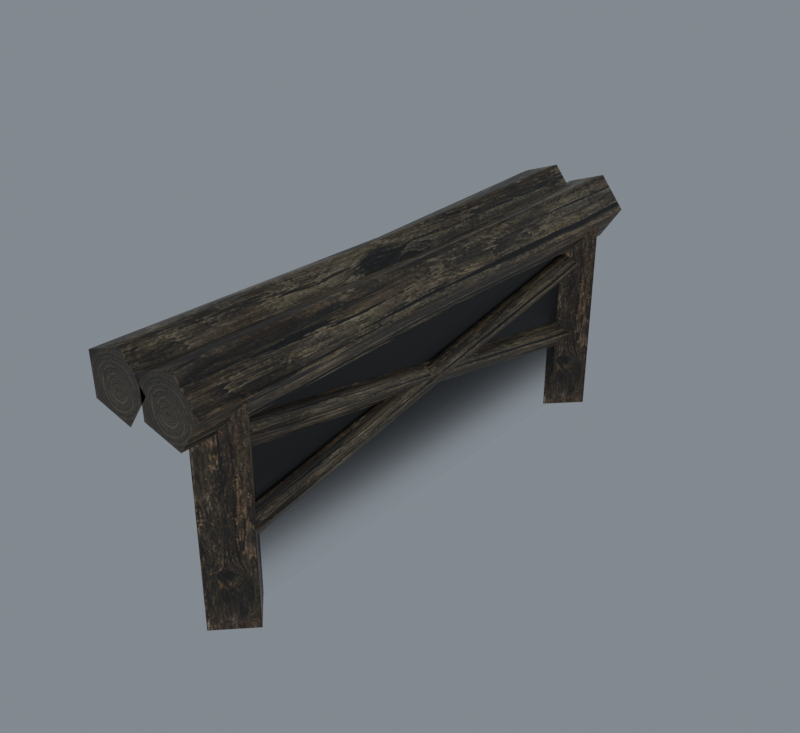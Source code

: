 # Source: import.blend  (saved by Blender 5.2.45; exported with 4.5.12 LTS)
import bpy
from mathutils import Matrix  # noqa: F401  (used for matrix-valued properties, if any)

bpy.ops.wm.read_factory_settings(use_empty=True)
scene = bpy.context.scene
scene.name = 'Bridge01'

# ---- collections
col_collection = bpy.data.collections.new('Collection'); scene.collection.children.link(col_collection)

# ---- images (referenced by path relative to the original .blend; pixels are not part of the script)
import os
ASSET_DIR = os.environ.get("B2B_ASSET_DIR", "")  # directory of the original .blend (textures are referenced by path, not embedded)
HERE = os.path.dirname(os.path.abspath(__file__))  # packed textures are extracted next to this script under _unpacked/

def load_image(name, relpath, width, height, colorspace="sRGB"):
    """Load a texture the original file referenced (path relative to the .blend, or extracted next to this script)."""
    p = next((c for c in (os.path.join(HERE, relpath), os.path.join(ASSET_DIR, relpath)) if relpath and os.path.exists(c)), "")
    if p:
        img = bpy.data.images.load(p, check_existing=True)
        img.name = name
    else:  # same state as the original file: an image datablock whose file is absent (Cycles renders it pink)
        img = bpy.data.images.new(name, width, height)
        img.source = "FILE"
        img.filepath = "//" + (relpath or name)
    img.colorspace_settings.name = colorspace
    return img
img_tree_04_jpg = load_image('tree_04.jpg', '_unpacked/tree_04.0d80d861.jpg', 512, 512, 'sRGB')
img_tile_ston06_jpg = load_image('tile_ston06.jpg', '_unpacked/tile_ston06.34a8bb36.jpg', 512, 512, 'sRGB')
img_tile_wood02_jpg = load_image('tile_wood02.jpg', '_unpacked/tile_wood02.9aa741ce.jpg', 512, 512, 'sRGB')
img_bridge_shadow01_tga = load_image('bridge_shadow01.tga', '_unpacked/bridge_shadow01.671f8b2a.tga', 2, 32, 'sRGB')

# ---- materials (node trees are filled in below, after node groups)
mat_tree_04_jpg = bpy.data.materials.new('tree_04.jpg')
mat_tree_04_jpg.diffuse_color = (0.4962, 0.6609, 0.4799, 1.0)
mat_tile_ston06_jpg = bpy.data.materials.new('tile_ston06.jpg')
mat_tile_ston06_jpg.diffuse_color = (0.7577, 0.6218, 0.9008, 1.0)
mat_tile_wood02_jpg = bpy.data.materials.new('tile_wood02.jpg')
mat_tile_wood02_jpg.diffuse_color = (0.5059, 0.5335, 0.5136, 1.0)
mat_bridge_shadow01_tga = bpy.data.materials.new('bridge_shadow01.tga')
mat_bridge_shadow01_tga.diffuse_color = (0.6753, 0.7175, 0.4601, 1.0)

# ---- material node trees
mat_tree_04_jpg.use_nodes = True; mat_tree_04_jpg.node_tree.nodes.clear()
_N = mat_tree_04_jpg.node_tree.nodes; _L = mat_tree_04_jpg.node_tree.links
n0 = _N.new('ShaderNodeBsdfPrincipled'); n0.name = 'Principled BSDF'; n0.location = (-200, 100)
n0.inputs[10].default_value = 0.005
n1 = _N.new('ShaderNodeOutputMaterial'); n1.name = 'Material Output'; n1.location = (200, 100)
n2 = _N.new('ShaderNodeTexImage'); n2.name = 'Image Texture'; n2.location = (-600, 100)
n2.image = img_tree_04_jpg
_L.new(n0.outputs[0], n1.inputs[0])
_L.new(n2.outputs[0], n0.inputs[0])
n1.is_active_output = True
mat_tile_ston06_jpg.use_nodes = True; mat_tile_ston06_jpg.node_tree.nodes.clear()
_N = mat_tile_ston06_jpg.node_tree.nodes; _L = mat_tile_ston06_jpg.node_tree.links
n0 = _N.new('ShaderNodeBsdfPrincipled'); n0.name = 'Principled BSDF'; n0.location = (-200, 100)
n0.inputs[10].default_value = 0.005
n1 = _N.new('ShaderNodeOutputMaterial'); n1.name = 'Material Output'; n1.location = (200, 100)
n2 = _N.new('ShaderNodeTexImage'); n2.name = 'Image Texture'; n2.location = (-600, 100)
n2.image = img_tile_ston06_jpg
_L.new(n0.outputs[0], n1.inputs[0])
_L.new(n2.outputs[0], n0.inputs[0])
n1.is_active_output = True
mat_tile_wood02_jpg.use_nodes = True; mat_tile_wood02_jpg.node_tree.nodes.clear()
_N = mat_tile_wood02_jpg.node_tree.nodes; _L = mat_tile_wood02_jpg.node_tree.links
n0 = _N.new('ShaderNodeBsdfPrincipled'); n0.name = 'Principled BSDF'; n0.location = (-200, 100)
n0.inputs[10].default_value = 0.005
n1 = _N.new('ShaderNodeOutputMaterial'); n1.name = 'Material Output'; n1.location = (200, 100)
n2 = _N.new('ShaderNodeTexImage'); n2.name = 'Image Texture'; n2.location = (-600, 100)
n2.image = img_tile_wood02_jpg
_L.new(n0.outputs[0], n1.inputs[0])
_L.new(n2.outputs[0], n0.inputs[0])
n1.is_active_output = True
mat_bridge_shadow01_tga.use_nodes = True; mat_bridge_shadow01_tga.node_tree.nodes.clear()
_N = mat_bridge_shadow01_tga.node_tree.nodes; _L = mat_bridge_shadow01_tga.node_tree.links
n0 = _N.new('ShaderNodeBsdfPrincipled'); n0.name = 'Principled BSDF'; n0.location = (-200, 100)
n0.inputs[10].default_value = 0.005
n1 = _N.new('ShaderNodeOutputMaterial'); n1.name = 'Material Output'; n1.location = (200, 100)
n2 = _N.new('ShaderNodeTexImage'); n2.name = 'Image Texture'; n2.location = (-600, 100)
n2.image = img_bridge_shadow01_tga
_L.new(n0.outputs[0], n1.inputs[0])
_L.new(n2.outputs[0], n0.inputs[0])
_L.new(n2.outputs[1], n0.inputs[4])
n1.is_active_output = True

# ---- world
world_world = bpy.data.worlds.new('World'); scene.world = world_world
world_world.use_nodes = True; world_world.node_tree.nodes.clear()
_N = world_world.node_tree.nodes; _L = world_world.node_tree.links
n0 = _N.new('ShaderNodeOutputWorld'); n0.name = 'World Output'; n0.location = (200, 100)
n1 = _N.new('ShaderNodeBackground'); n1.name = 'Background'; n1.location = (-200, 100)
n1.inputs[0].default_value = (0.32, 0.36, 0.4, 1.0)
n1.inputs[1].default_value = 0.7
_L.new(n1.outputs[0], n0.inputs[0])
n0.is_active_output = True
world_world.color = (0.05088, 0.05088, 0.05088)
world_world.sun_shadow_jitter_overblur = 0.0

# ---- meshes
me_bridgestone01 = bpy.data.meshes.new('BridgeStone01')
me_bridgestone01.from_pydata([(65.9, 200.1, 9.805), (83.34, 200.1, -12.53), (67.5, 200.1, -36.02), (40.26, 200.1, -28.21), (39.27, 200.1, 0.1123), (65.9, -200.0, 9.805), (67.5, -200.0, -36.02), (83.34, -200.0, -12.53), (39.27, -200.0, 0.1123), (40.26, -200.0, -28.21), (26.45, 200.1, 9.805), (43.9, 200.1, -12.53), (28.05, 200.1, -36.02), (0.8066, 200.1, -28.21), (-0.1824, 200.1, 0.1123), (26.45, -200.0, 9.805), (28.05, -200.0, -36.02), (43.9, -200.0, -12.53), (-0.1824, -200.0, 0.1123), (0.8066, -200.0, -28.21), (83.34, 3.44, -12.53), (67.5, 47.5, -32.57), (65.9, -30.31, 8.834), (39.27, 27.66, -4.296), (40.26, 29.39, -23.02), (26.45, -30.31, 8.834), (43.9, 3.44, -12.53), (-0.1824, 27.66, -4.296), (0.8066, 29.39, -23.02), (65.93, 177.1, -53.98), (72.7, 3.91, -74.32), (65.93, 43.8, -75.99), (72.7, 175.3, -44.1), (65.24, -27.09, -70.52), (65.24, 173.7, -34.7), (53.86, 24.4, -67.14), (53.86, 174.4, -38.78), (72.7, -173.4, -105.6), (65.93, -171.6, -115.5), (65.24, -175.0, -96.18), (53.86, -174.3, -100.3), (63.84, 173.0, -114.0), (70.62, 3.359, -73.86), (63.84, 40.27, -89.07), (70.62, 174.8, -104.1), (63.16, -24.47, -59.68), (63.16, 176.4, -94.69), (51.78, 25.07, -74.12), (51.78, 175.7, -98.77), (70.62, -173.9, -42.6), (63.84, -175.7, -52.49), (63.16, -172.3, -33.2), (51.78, -173.0, -37.28), (59.54, -145.6, -16.8), (81.17, -167.2, -16.8), (80.48, -167.3, -18.76), (59.44, -146.3, -18.76), (81.17, -167.2, -159.8), (80.48, -167.3, -157.9), (59.54, -145.6, -159.8), (59.44, -146.3, -157.9), (59.54, -188.9, -16.8), (59.44, -188.2, -18.76), (80.48, -167.1, -18.76), (59.54, -188.9, -159.8), (59.44, -188.2, -157.9), (80.48, -167.1, -157.9), (59.45, 193.0, -16.8), (81.26, 171.2, -16.8), (80.57, 171.1, -18.76), (59.36, 192.3, -18.76), (81.26, 171.2, -159.8), (80.57, 171.1, -157.9), (59.45, 193.0, -159.8), (59.36, 192.3, -157.9), (59.45, 149.4, -16.8), (59.36, 150.0, -18.76), (80.57, 171.3, -18.76), (59.45, 149.4, -159.8), (59.36, 150.0, -157.9), (80.57, 171.3, -157.9), (63.33, -163.8, -157.9), (63.33, 164.0, -157.9), (63.33, 164.0, -7.754), (63.33, -163.8, -7.754)], [], [(0, 1, 2), (0, 3, 4), (0, 2, 3), (5, 6, 7), (5, 8, 9), (5, 9, 6), (10, 11, 12), (10, 13, 14), (10, 12, 13), (15, 16, 17), (15, 18, 19), (15, 19, 16), (2, 20, 21), (2, 1, 20), (1, 22, 20), (1, 0, 22), (0, 23, 22), (0, 4, 23), (4, 24, 23), (4, 3, 24), (21, 7, 6), (21, 20, 7), (20, 5, 7), (20, 22, 5), (22, 8, 5), (22, 23, 8), (23, 9, 8), (23, 24, 9), (11, 25, 26), (11, 10, 25), (10, 27, 25), (10, 14, 27), (14, 28, 27), (14, 13, 28), (26, 15, 17), (26, 25, 15), (25, 18, 15), (25, 27, 18), (27, 19, 18), (27, 28, 19), (29, 30, 31), (29, 32, 30), (32, 33, 30), (32, 34, 33), (34, 35, 33), (34, 36, 35), (31, 37, 38), (31, 30, 37), (30, 39, 37), (30, 33, 39), (33, 40, 39), (33, 35, 40), (41, 42, 43), (41, 44, 42), (44, 45, 42), (44, 46, 45), (46, 47, 45), (46, 48, 47), (43, 49, 50), (43, 42, 49), (42, 51, 49), (42, 45, 51), (45, 52, 51), (45, 47, 52), (53, 54, 55), (55, 56, 53), (54, 57, 58), (58, 55, 54), (57, 59, 60), (60, 58, 57), (59, 53, 56), (56, 60, 59), (56, 55, 58), (58, 60, 56), (54, 61, 62), (62, 63, 54), (61, 64, 65), (65, 62, 61), (64, 57, 66), (66, 65, 64), (57, 54, 63), (63, 66, 57), (63, 62, 65), (65, 66, 63), (67, 68, 69), (69, 70, 67), (68, 71, 72), (72, 69, 68), (71, 73, 74), (74, 72, 71), (73, 67, 70), (70, 74, 73), (70, 69, 72), (72, 74, 70), (68, 75, 76), (76, 77, 68), (75, 78, 79), (79, 76, 75), (78, 71, 80), (80, 79, 78), (71, 68, 77), (77, 80, 71), (77, 76, 79), (79, 80, 77), (81, 82, 83), (83, 84, 81)])
me_bridgestone01.polygons.foreach_set('use_smooth', [True] * 106)
me_bridgestone01.polygons.foreach_set('material_index', [0, 0, 0, 0, 0, 0, 0, 0, 0, 0, 0, 0, 1, 1, 1, 1, 1, 1, 1, 1, 1, 1, 1, 1, 1, 1, 1, 1, 1, 1, 1, 1, 1, 1, 1, 1, 1, 1, 1, 1, 1, 1, 1, 1, 1, 1, 1, 1, 1, 1, 1, 1, 1, 1, 1, 1, 1, 1, 1, 1, 1, 1, 1, 1, 2, 2, 2, 2, 2, 2, 2, 2, 2, 2, 2, 2, 2, 2, 2, 2, 2, 2, 2, 2, 2, 2, 2, 2, 2, 2, 2, 2, 2, 2, 2, 2, 2, 2, 2, 2, 2, 2, 2, 2, 3, 3])
_k = set([(0, 1), (0, 3), (0, 4), (1, 2), (2, 20), (3, 4), (5, 6), (5, 7), (5, 8), (6, 7), (8, 9), (9, 23), (10, 11), (10, 13), (10, 14), (11, 25), (13, 14), (15, 17), (15, 18), (18, 19), (19, 27), (53, 56), (54, 55), (54, 57), (54, 63), (55, 56), (55, 58), (56, 60), (57, 58), (57, 66), (58, 60), (59, 60), (61, 62), (62, 63), (62, 65), (63, 66), (64, 65), (65, 66), (67, 70), (68, 69), (68, 71), (68, 77), (69, 70), (69, 72), (70, 74), (71, 72), (71, 80), (72, 74), (73, 74), (75, 76), (76, 77), (76, 79), (77, 80), (78, 79), (79, 80)])
me_bridgestone01.attributes.new('sharp_edge', 'BOOLEAN', 'EDGE').data.foreach_set('value', [ (min(e.vertices), max(e.vertices)) in _k for e in me_bridgestone01.edges])
_uv = me_bridgestone01.uv_layers.new(name='Float2')
_uv.uv.foreach_set('vector', [0.0005, 0.8087, 0.6179, 0.9995, 0.9995, 0.5, 0.0005, 0.8087, 0.6179, 0.0005, 0.0005, 0.1913, 0.0005, 0.8087, 0.9995, 0.5, 0.6179, 0.0005, 0.0005, 0.8087, 0.9995, 0.5, 0.6179, 0.9995, 0.0005, 0.8087, 0.0005, 0.1913, 0.6179, 0.0005, 0.0005, 0.8087, 0.6179, 0.0005, 0.9995, 0.5, 0.0005, 0.8087, 0.6179, 0.9995, 0.9995, 0.5, 0.0005, 0.8087, 0.6179, 0.0005, 0.0005, 0.1913, 0.0005, 0.8087, 0.9995, 0.5, 0.6179, 0.0005, 0.0005, 0.8087, 0.9995, 0.5, 0.6179, 0.9995, 0.0005, 0.8087, 0.0005, 0.1913, 0.6179, 0.0005, 0.0005, 0.8087, 0.6179, 0.0005, 0.9995, 0.5, 0.3939, 0.9978, 0.2079, 0.5067, 0.3666, 0.6167, 0.3939, 0.9978, 0.2079, 0.9978, 0.2079, 0.5067, 0.2079, 0.9978, 0.0388, 0.4224, 0.2079, 0.5067, 0.2079, 0.9978, 0.0312, 0.9978, 0.0388, 0.4224, 0.0312, 0.9978, 0.1428, 0.5671, 0.0388, 0.4224, 0.0312, 0.9978, 0.1079, 0.9978, 0.1428, 0.5671, 0.1079, 0.9978, 0.291, 0.5715, 0.1428, 0.5671, 0.1079, 0.9978, 0.3321, 0.9978, 0.291, 0.5715, 0.3666, 0.6167, 0.2079, -0.0012, 0.3939, -0.0012, 0.3666, 0.6167, 0.2079, 0.5067, 0.2079, -0.0012, 0.2079, 0.5067, 0.0312, -0.0012, 0.2079, -0.0012, 0.2079, 0.5067, 0.0388, 0.4224, 0.0312, -0.0012, 0.0388, 0.4224, 0.1079, -0.0012, 0.0312, -0.0012, 0.0388, 0.4224, 0.1428, 0.5671, 0.1079, -0.0012, 0.1428, 0.5671, 0.3321, -0.0012, 0.1079, -0.0012, 0.1428, 0.5671, 0.291, 0.5715, 0.3321, -0.0012, 0.3145, 0.9978, 0.4836, 0.4224, 0.3145, 0.5067, 0.3145, 0.9978, 0.4913, 0.9978, 0.4836, 0.4224, 0.4913, 0.9978, 0.3797, 0.5671, 0.4836, 0.4224, 0.4913, 0.9978, 0.4146, 0.9978, 0.3797, 0.5671, 0.4146, 0.9978, 0.2314, 0.5715, 0.3797, 0.5671, 0.4146, 0.9978, 0.1904, 0.9978, 0.2314, 0.5715, 0.3145, 0.5067, 0.4913, -0.0012, 0.3145, -0.0012, 0.3145, 0.5067, 0.4836, 0.4224, 0.4913, -0.0012, 0.4836, 0.4224, 0.4146, -0.0012, 0.4913, -0.0012, 0.4836, 0.4224, 0.3797, 0.5671, 0.4146, -0.0012, 0.3797, 0.5671, 0.1904, -0.0012, 0.4146, -0.0012, 0.3797, 0.5671, 0.2314, 0.5715, 0.1904, -0.0012, 0.3939, 0.9978, 0.2079, 0.5067, 0.3666, 0.6167, 0.3939, 0.9978, 0.2079, 0.9978, 0.2079, 0.5067, 0.2079, 0.9978, 0.0388, 0.4224, 0.2079, 0.5067, 0.2079, 0.9978, 0.0312, 0.9978, 0.0388, 0.4224, 0.0312, 0.9978, 0.1428, 0.5671, 0.0388, 0.4224, 0.0312, 0.9978, 0.1079, 0.9978, 0.1428, 0.5671, 0.3666, 0.6167, 0.2079, -0.0012, 0.3939, -0.0012, 0.3666, 0.6167, 0.2079, 0.5067, 0.2079, -0.0012, 0.2079, 0.5067, 0.0312, -0.0012, 0.2079, -0.0012, 0.2079, 0.5067, 0.0388, 0.4224, 0.0312, -0.0012, 0.0388, 0.4224, 0.1079, -0.0012, 0.0312, -0.0012, 0.0388, 0.4224, 0.1428, 0.5671, 0.1079, -0.0012, 0.3939, 0.9978, 0.2079, 0.5067, 0.3666, 0.6167, 0.3939, 0.9978, 0.2079, 0.9978, 0.2079, 0.5067, 0.2079, 0.9978, 0.0388, 0.4224, 0.2079, 0.5067, 0.2079, 0.9978, 0.0312, 0.9978, 0.0388, 0.4224, 0.0312, 0.9978, 0.1428, 0.5671, 0.0388, 0.4224, 0.0312, 0.9978, 0.1079, 0.9978, 0.1428, 0.5671, 0.3666, 0.6167, 0.2079, -0.0012, 0.3939, -0.0012, 0.3666, 0.6167, 0.2079, 0.5067, 0.2079, -0.0012, 0.2079, 0.5067, 0.0312, -0.0012, 0.2079, -0.0012, 0.2079, 0.5067, 0.0388, 0.4224, 0.0312, -0.0012, 0.0388, 0.4224, 0.1079, -0.0012, 0.0312, -0.0012, 0.0388, 0.4224, 0.1428, 0.5671, 0.1079, -0.0012, 0.9995, 0.358, 0.9995, 0.4662, 0.9858, 0.4647, 0.9858, 0.4647, 0.9858, 0.3595, 0.9995, 0.358, 0.9995, 0.4662, 0.0005, 0.4662, 0.01416, 0.4647, 0.01416, 0.4647, 0.9858, 0.4647, 0.9995, 0.4662, 0.0005, 0.4662, 0.0005, 0.358, 0.01416, 0.3595, 0.01416, 0.3595, 0.01416, 0.4647, 0.0005, 0.4662, 0.0005, 0.358, 0.9995, 0.358, 0.9858, 0.3595, 0.9858, 0.3595, 0.01416, 0.3595, 0.0005, 0.358, 0.9858, 0.3595, 0.9858, 0.4647, 0.01416, 0.4647, 0.01416, 0.4647, 0.01416, 0.3595, 0.9858, 0.3595, 0.9995, 0.4662, 0.9995, 0.5913, 0.9858, 0.5896, 0.9858, 0.5896, 0.9858, 0.4679, 0.9995, 0.4662, 0.9995, 0.5913, 0.0005, 0.5913, 0.01416, 0.5896, 0.01416, 0.5896, 0.9858, 0.5896, 0.9995, 0.5913, 0.0005, 0.5913, 0.0005, 0.4662, 0.01416, 0.4679, 0.01416, 0.4679, 0.01416, 0.5896, 0.0005, 0.5913, 0.0005, 0.4662, 0.9995, 0.4662, 0.9858, 0.4679, 0.9858, 0.4679, 0.01416, 0.4679, 0.0005, 0.4662, 0.9858, 0.4679, 0.9858, 0.5896, 0.01416, 0.5896, 0.01416, 0.5896, 0.01416, 0.4679, 0.9858, 0.4679, 0.9995, 0.358, 0.9995, 0.4662, 0.9858, 0.4647, 0.9858, 0.4647, 0.9858, 0.3595, 0.9995, 0.358, 0.9995, 0.4662, 0.0005, 0.4662, 0.01416, 0.4647, 0.01416, 0.4647, 0.9858, 0.4647, 0.9995, 0.4662, 0.0005, 0.4662, 0.0005, 0.358, 0.01416, 0.3595, 0.01416, 0.3595, 0.01416, 0.4647, 0.0005, 0.4662, 0.0005, 0.358, 0.9995, 0.358, 0.9858, 0.3595, 0.9858, 0.3595, 0.01416, 0.3595, 0.0005, 0.358, 0.9858, 0.3595, 0.9858, 0.4647, 0.01416, 0.4647, 0.01416, 0.4647, 0.01416, 0.3595, 0.9858, 0.3595, 0.9995, 0.4662, 0.9995, 0.5913, 0.9858, 0.5896, 0.9858, 0.5896, 0.9858, 0.4679, 0.9995, 0.4662, 0.9995, 0.5913, 0.0005, 0.5913, 0.01416, 0.5896, 0.01416, 0.5896, 0.9858, 0.5896, 0.9995, 0.5913, 0.0005, 0.5913, 0.0005, 0.4662, 0.01416, 0.4679, 0.01416, 0.4679, 0.01416, 0.5896, 0.0005, 0.5913, 0.0005, 0.4662, 0.9995, 0.4662, 0.9858, 0.4679, 0.9858, 0.4679, 0.01416, 0.4679, 0.0005, 0.4662, 0.9858, 0.4679, 0.9858, 0.5896, 0.01416, 0.5896, 0.01416, 0.5896, 0.01416, 0.4679, 0.9858, 0.4679, 0.0005, 0.0126, 0.9995, 0.0126, 0.9995, 0.9826, 0.9995, 0.9826, 0.0005, 0.9826, 0.0005, 0.0126])
me_bridgestone01.materials.append(mat_tree_04_jpg)
me_bridgestone01.materials.append(mat_tile_ston06_jpg)
me_bridgestone01.materials.append(mat_tile_wood02_jpg)
me_bridgestone01.materials.append(mat_bridge_shadow01_tga)
me_bridgestone01.update()
me_bridgestone01.normals_split_custom_set([tuple(v) for v in zip(*[iter([0.0, 1.0, 3.951e-07, 0.0, 1.0, 0.0, 0.0, 1.0, 5.268e-07, 0.0, 1.0, 1.598e-07, 0.0, 1.0, 1.598e-07, 0.0, 1.0, 1.598e-07, 0.0, 1.0, 3.951e-07, 0.0, 1.0, 5.268e-07, 0.0, 1.0, 7.902e-07, 8.922e-07, -1.0, 6.393e-07, 8.922e-07, -1.0, 6.393e-07, 8.922e-07, -1.0, 6.393e-07, -4.694e-07, -1.0, 9.543e-08, 0.0, -1.0, -5.993e-07, -6.258e-07, -1.0, 3.27e-07, -4.694e-07, -1.0, 9.543e-08, -6.258e-07, -1.0, 3.27e-07, -9.387e-07, -1.0, 7.902e-07, 0.0, 1.0, 0.0, 0.0, 1.0, 0.0, 0.0, 1.0, 0.0, 0.0, 1.0, 7.591e-07, 0.0, 1.0, 7.591e-07, 0.0, 1.0, 7.591e-07, 0.0, 1.0, 0.0, 0.0, 1.0, 0.0, 0.0, 1.0, 0.0, -1.877e-06, -1.0, 1.19e-06, -2.816e-06, -1.0, 2.22e-06, -2.816e-06, -1.0, 1.918e-06, -1.877e-06, -1.0, 1.19e-06, 0.0, -1.0, -7.192e-07, -1.877e-06, -1.0, 1.341e-06, -1.877e-06, -1.0, 1.19e-06, -1.877e-06, -1.0, 1.341e-06, -2.816e-06, -1.0, 2.22e-06, 0.7997, -0.01829, -0.6001, 0.9999, -0.005772, 0.01387, 0.7948, -0.0056, -0.6069, 0.7997, -0.01829, -0.6001, 0.9609, -0.0017, 0.2769, 0.9999, -0.005772, 0.01387, 0.9609, -0.0017, 0.2769, 0.2377, 0.0108, 0.9713, 0.9999, -0.005772, 0.01387, 0.9609, -0.0017, 0.2769, -0.0008434, -0.0314, 0.9995, 0.2377, 0.0108, 0.9713, -0.0008434, -0.0314, 0.9995, -0.8499, -0.004198, 0.5269, 0.2377, 0.0108, 0.9713, -0.0008434, -0.0314, 0.9995, -0.9395, -0.02409, 0.3416, -0.8499, -0.004198, 0.5269, -0.9395, -0.02409, 0.3416, -0.9989, 0.0012, -0.04669, -0.8499, -0.004198, 0.5269, -0.9395, -0.02409, 0.3416, -0.9994, -0.002643, -0.0349, -0.9989, 0.0012, -0.04669, 0.7948, -0.0056, -0.6069, 0.9735, 0.005209, -0.2285, 0.829, 0.01979, -0.559, 0.7948, -0.0056, -0.6069, 0.9999, -0.005772, 0.01387, 0.9735, 0.005209, -0.2285, 0.9999, -0.005772, 0.01387, 0.4856, 0.009106, 0.8741, 0.9735, 0.005209, -0.2285, 0.9999, -0.005772, 0.01387, 0.2377, 0.0108, 0.9713, 0.4856, 0.009106, 0.8741, 0.2377, 0.0108, 0.9713, -0.6942, 0.02239, 0.7194, 0.4856, 0.009106, 0.8741, 0.2377, 0.0108, 0.9713, -0.8499, -0.004198, 0.5269, -0.6942, 0.02239, 0.7194, -0.8499, -0.004198, 0.5269, -0.999, 0.0006997, -0.0438, -0.6942, 0.02239, 0.7194, -0.8499, -0.004198, 0.5269, -0.9989, 0.0012, -0.04669, -0.999, 0.000699, -0.04379, 0.7813, -0.003299, 0.6242, 0.2377, 0.0108, 0.9713, 0.7781, 0.003088, 0.6281, 0.7813, -0.0033, 0.6242, -0.0008417, -0.0314, 0.9995, 0.2377, 0.0108, 0.9713, -0.0008417, -0.0314, 0.9995, -0.8499, -0.004198, 0.5269, 0.2377, 0.0108, 0.9713, -0.0008417, -0.0314, 0.9995, -0.9395, -0.02409, 0.3416, -0.8499, -0.004198, 0.5269, -0.9395, -0.02409, 0.3416, -0.9989, 0.0012, -0.04673, -0.8499, -0.004198, 0.5269, -0.9395, -0.02409, 0.3416, -0.9994, -0.00269, -0.0349, -0.9989, 0.0012, -0.04673, 0.7781, 0.003088, 0.6281, 0.4856, 0.009105, 0.8741, 0.788, 8.471e-08, 0.6157, 0.7781, 0.003088, 0.6281, 0.2377, 0.0108, 0.9713, 0.4856, 0.009105, 0.8741, 0.2377, 0.0108, 0.9713, -0.6942, 0.02239, 0.7194, 0.4856, 0.009105, 0.8741, 0.2377, 0.0108, 0.9713, -0.8499, -0.004198, 0.5269, -0.6942, 0.02239, 0.7194, -0.8499, -0.004198, 0.5269, -0.999, 0.0006996, -0.0438, -0.6942, 0.02239, 0.7194, -0.8499, -0.004198, 0.5269, -0.9989, 0.0012, -0.04673, -0.999, 0.0006987, -0.04379, 0.7788, 0.2484, -0.576, 0.9999, -0.00841, 0.01231, 0.7724, 0.2568, -0.581, 0.7788, 0.2484, -0.576, 0.9555, -0.1214, 0.269, 0.9999, -0.00841, 0.01231, 0.9555, -0.1214, 0.269, 0.2322, -0.3926, 0.8899, 0.9999, -0.00841, 0.01231, 0.9555, -0.1214, 0.269, 0.01033, -0.4195, 0.9077, 0.2322, -0.3926, 0.8899, 0.01033, -0.4195, 0.9077, -0.376, -0.381, 0.8447, 0.2322, -0.3926, 0.8899, 0.01033, -0.4195, 0.9077, -0.3168, -0.4097, 0.8555, -0.376, -0.381, 0.8447, 0.7724, 0.2568, -0.581, 0.969, 0.104, -0.2241, 0.8071, 0.2486, -0.5355, 0.7724, 0.2568, -0.581, 0.9999, -0.00841, 0.01231, 0.969, 0.104, -0.2241, 0.9999, -0.00841, 0.01231, 0.4674, -0.357, 0.8088, 0.969, 0.104, -0.2241, 0.9999, -0.00841, 0.01231, 0.2322, -0.3926, 0.8899, 0.4674, -0.357, 0.8088, 0.2322, -0.3926, 0.8899, -0.3545, -0.37, 0.8588, 0.4674, -0.357, 0.8088, 0.2322, -0.3926, 0.8899, -0.376, -0.381, 0.8447, -0.3545, -0.37, 0.8588, 0.7761, -0.2643, -0.5725, 0.9999, 0.003201, 0.0135, 0.7716, -0.2616, -0.5798, 0.7761, -0.2643, -0.5725, 0.9556, 0.1191, 0.2695, 0.9999, 0.003201, 0.0135, 0.9556, 0.1191, 0.2695, 0.2329, 0.4006, 0.8862, 0.9999, 0.003201, 0.0135, 0.9556, 0.1191, 0.2695, 0.008062, 0.3958, 0.9183, 0.2329, 0.4006, 0.8862, 0.008062, 0.3958, 0.9183, -0.3765, 0.3744, 0.8474, 0.2329, 0.4006, 0.8862, 0.008062, 0.3958, 0.9183, -0.3225, 0.3624, 0.8744, -0.3765, 0.3744, 0.8474, 0.7716, -0.2616, -0.5798, 0.9695, -0.09666, -0.2252, 0.8101, -0.2312, -0.5388, 0.7716, -0.2616, -0.5798, 0.9999, 0.003201, 0.0135, 0.9695, -0.09666, -0.2252, 0.9999, 0.003201, 0.0135, 0.467, 0.3641, 0.8058, 0.9695, -0.09666, -0.2252, 0.9999, 0.003201, 0.0135, 0.2329, 0.4006, 0.8862, 0.467, 0.3641, 0.8058, 0.2329, 0.4006, 0.8862, -0.3514, 0.3929, 0.8498, 0.467, 0.3641, 0.8058, 0.2329, 0.4006, 0.8862, -0.3765, 0.3744, 0.8474, -0.3514, 0.3929, 0.8498, 0.6807, 0.6807, -0.2708, 0.6807, 0.6807, -0.2705, 0.6807, 0.6807, -0.2708, 0.6807, 0.6807, -0.2708, 0.6807, 0.6807, -0.2708, 0.6807, 0.6807, -0.2708, -0.1347, 0.9909, -1.408e-06, -0.1346, 0.9909, -1.397e-06, -0.135, 0.9908, -2.495e-09, -0.135, 0.9908, -2.495e-09, -0.1347, 0.9909, -1.429e-06, -0.1347, 0.9909, -1.408e-06, 0.6807, 0.6807, 0.2708, 0.6807, 0.6807, 0.2708, 0.6807, 0.6807, 0.2708, 0.6807, 0.6807, 0.2708, 0.6807, 0.6807, 0.2708, 0.6807, 0.6807, 0.2708, 0.9909, -0.1348, -1.973e-06, 0.9909, -0.1348, 1.93e-08, 0.9909, -0.1348, 1.601e-08, 0.9909, -0.1348, 1.601e-08, 0.9909, -0.1347, -2.05e-06, 0.9909, -0.1348, -1.973e-06, 0.7071, 0.7071, -2.602e-06, 0.7071, 0.7071, -2.598e-06, 0.7071, 0.7071, -2.624e-06, 0.7071, 0.7071, -2.624e-06, 0.7071, 0.7071, -2.628e-06, 0.7071, 0.7071, -2.602e-06, 0.6807, -0.6807, -0.2709, 0.6807, -0.6807, -0.2705, 0.6807, -0.6807, -0.2708, 0.6807, -0.6807, -0.2708, 0.6808, -0.6808, -0.2704, 0.6807, -0.6807, -0.2709, 0.9909, 0.1348, -2.071e-06, 0.9909, 0.1348, -1.873e-06, 0.9909, 0.1348, -1.831e-06, 0.9909, 0.1348, -1.831e-06, 0.9909, 0.1348, -2.103e-06, 0.9909, 0.1348, -2.071e-06, 0.6807, -0.6807, 0.2706, 0.6807, -0.6807, 0.2706, 0.6807, -0.6807, 0.2706, 0.6807, -0.6807, 0.2706, 0.6807, -0.6807, 0.2706, 0.6807, -0.6807, 0.2706, -0.1344, -0.9909, 2.033e-06, -0.1348, -0.9909, 0.0, -0.1348, -0.9909, 3.603e-09, -0.1348, -0.9909, 3.603e-09, -0.1347, -0.9909, 2.025e-06, -0.1344, -0.9909, 2.033e-06, 0.7071, -0.7071, -4.997e-07, 0.7071, -0.7071, -5.555e-07, 0.7071, -0.7071, -1.954e-07, 0.7071, -0.7071, -1.954e-07, 0.7071, -0.7071, -1.396e-07, 0.7071, -0.7071, -4.997e-07, 0.6807, 0.6807, -0.2708, 0.6807, 0.6807, -0.2708, 0.6807, 0.6807, -0.2708, 0.6807, 0.6807, -0.2708, 0.6807, 0.6807, -0.2708, 0.6807, 0.6807, -0.2708, -0.131, 0.9914, -1.56e-06, -0.1313, 0.9913, 0.0, -0.1313, 0.9913, -2.766e-09, -0.1313, 0.9913, -2.766e-09, -0.131, 0.9914, -1.583e-06, -0.131, 0.9914, -1.56e-06, 0.6807, 0.6807, 0.2709, 0.6807, 0.6807, 0.2709, 0.6807, 0.6807, 0.2706, 0.6807, 0.6807, 0.2706, 0.6807, 0.6807, 0.2709, 0.6807, 0.6807, 0.2709, 0.9913, -0.1314, -1.676e-06, 0.9914, -0.131, 3.849e-08, 0.9914, -0.131, 3.544e-08, 0.9914, -0.131, 3.544e-08, 0.9914, -0.1309, -2.118e-06, 0.9913, -0.1314, -1.676e-06, 0.7071, 0.7071, -2.603e-06, 0.7071, 0.7071, -2.601e-06, 0.7071, 0.7071, -2.611e-06, 0.7071, 0.7071, -2.611e-06, 0.7071, 0.7071, -2.613e-06, 0.7071, 0.7071, -2.603e-06, 0.6807, -0.6807, -0.2708, 0.6807, -0.6807, -0.2709, 0.6807, -0.6807, -0.2709, 0.6807, -0.6807, -0.2709, 0.6807, -0.6807, -0.2708, 0.6807, -0.6807, -0.2708, 0.9914, 0.131, -2.382e-06, 0.9914, 0.1311, -1.49e-06, 0.9914, 0.1311, -1.498e-06, 0.9914, 0.1311, -1.498e-06, 0.9914, 0.131, -2.414e-06, 0.9914, 0.131, -2.382e-06, 0.6807, -0.6807, 0.2708, 0.6807, -0.6807, 0.2708, 0.6807, -0.6807, 0.2708, 0.6807, -0.6807, 0.2708, 0.6807, -0.6807, 0.2708, 0.6807, -0.6807, 0.2708, -0.1311, -0.9914, 2.016e-06, -0.131, -0.9914, 0.0, -0.131, -0.9914, 3.612e-09, -0.131, -0.9914, 3.612e-09, -0.1306, -0.9914, 2.057e-06, -0.1311, -0.9914, 2.016e-06, 0.7071, -0.7071, 2.056e-07, 0.7071, -0.7071, 2.553e-07, 0.7071, -0.7071, -6.304e-08, 0.7071, -0.7071, -6.304e-08, 0.7071, -0.7071, -1.128e-07, 0.7071, -0.7071, 2.056e-07, 1.0, 0.0, 0.0, 1.0, 0.0, 0.0, 1.0, 0.0, 0.0, 1.0, 0.0, 0.0, 1.0, 0.0, 0.0, 1.0, 0.0, 0.0])] * 3)])
arm_bridgestone01_skeleton = bpy.data.armatures.new('BridgeStone01_skeleton')  # bones are not reproduced

# ---- objects
ob_bridgestone01_skeleton = bpy.data.objects.new('BridgeStone01_skeleton', arm_bridgestone01_skeleton)
ob_bridgestone01 = bpy.data.objects.new('BridgeStone01', me_bridgestone01)

# ---- transforms, parenting, visibility, modifiers, constraints
ob_bridgestone01_skeleton.location = (0.0, 0.0, 0.0)
ob_bridgestone01_skeleton.show_in_front = True
ob_bridgestone01.parent = ob_bridgestone01_skeleton
ob_bridgestone01.location = (0.0, 0.0, 0.0)
_vg = ob_bridgestone01.vertex_groups.new(name='464')
_vg.add([0, 1, 2, 3, 4, 5, 6, 7, 8, 9, 10, 11, 12, 13, 14, 15, 16, 17, 18, 19, 20, 21, 22, 23, 24, 25, 26, 27, 28, 29, 30, 31, 32, 33, 34, 35, 36, 37, 38, 39, 40, 41, 42, 43, 44, 45, 46, 47, 48, 49, 50, 51, 52, 53, 54, 55, 56, 57, 58, 59, 60, 61, 62, 63, 64, 65, 66, 67, 68, 69, 70, 71, 72, 73, 74, 75, 76, 77, 78, 79, 80], 1.0, 'REPLACE')
_vg = ob_bridgestone01.vertex_groups.new(name='Box01')
_vg.add([81, 82, 83, 84], 1.0, 'REPLACE')
_m = ob_bridgestone01.modifiers.new('Armature', 'ARMATURE')
_m.object = ob_bridgestone01_skeleton

# ---- collection membership
scene.collection.objects.link(ob_bridgestone01_skeleton)
scene.collection.objects.link(ob_bridgestone01)

# ---- scene / render settings (as saved in the file)
scene.frame_start = 0; scene.frame_end = 0; scene.frame_set(0)
scene.render.engine = 'CYCLES'
scene.render.resolution_x = 480
scene.render.resolution_y = 440
scene.render.film_transparent = True
scene.render.bake_bias = 0.0
scene.render.bake_samples = 0
scene.render.compositor_device = 'GPU'
scene.cycles.samples = 8
scene.eevee.use_volume_custom_range = False
scene.eevee.fast_gi_thickness_near = 0.1
scene.eevee.fast_gi_thickness_far = 0.0
scene.eevee.ray_tracing_options.screen_trace_thickness = 0.1
scene.view_settings.view_transform = 'Standard'
bpy.context.view_layer.update()

# ---- added for rendering (the .blend has no active camera): camera
cam_auto = bpy.data.cameras.new('AutoCamera')
cam_auto.lens = 50.0
cam_auto.sensor_width = 36.0
cam_auto.clip_end = 7185.62
ob_auto_camera = bpy.data.objects.new('AutoCamera', cam_auto)
scene.collection.objects.link(ob_auto_camera)
ob_auto_camera.location = (451.019, -491.237, 252.545)
ob_auto_camera.rotation_euler = (1.09748, -7.21219e-08, 0.694738)
scene.camera = ob_auto_camera
bpy.context.view_layer.update()
